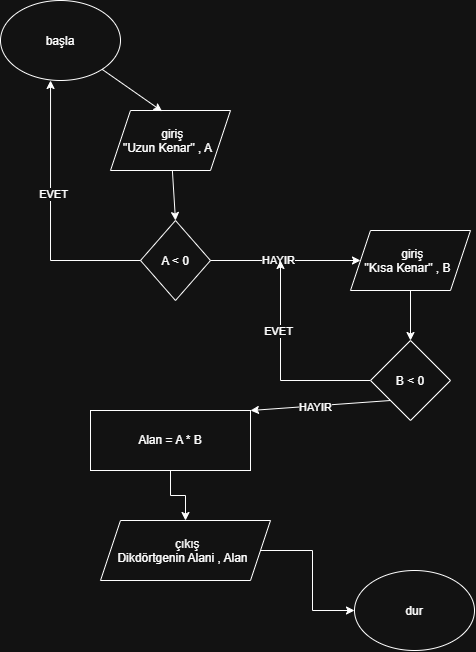

The diagram above was exported from draw.io. Its source (the exported page's mxGraphModel, read from the mxfile embedded in the PNG):
<mxGraphModel dx="1030" dy="527" grid="1" gridSize="10" guides="1" tooltips="1" connect="1" arrows="1" fold="1" page="1" pageScale="1" pageWidth="827" pageHeight="1169" math="0" shadow="0">
  <root>
    <mxCell id="0" />
    <mxCell id="1" parent="0" />
    <mxCell id="JXRiJDA3T7aRZOTWWf42-1" parent="1" style="ellipse;whiteSpace=wrap;html=1;shapeInside=1;" value="başla" vertex="1">
      <mxGeometry height="80" width="120" x="60" y="40" as="geometry" />
    </mxCell>
    <mxCell id="JXRiJDA3T7aRZOTWWf42-5" edge="1" parent="1" source="JXRiJDA3T7aRZOTWWf42-2" style="rounded=0;orthogonalLoop=1;jettySize=auto;html=1;entryX=0.5;entryY=0;entryDx=0;entryDy=0;defaultLabelBackgroundColor=page;" target="JXRiJDA3T7aRZOTWWf42-4">
      <mxGeometry relative="1" as="geometry" />
    </mxCell>
    <mxCell id="JXRiJDA3T7aRZOTWWf42-2" parent="1" style="shape=parallelogram;perimeter=parallelogramPerimeter;whiteSpace=wrap;html=1;shapeInside=1;fixedSize=1;" value="giriş&lt;div&gt;&quot;Uzun Kenar&quot; , A&lt;/div&gt;" vertex="1">
      <mxGeometry height="60" width="120" x="170" y="150" as="geometry" />
    </mxCell>
    <mxCell id="JXRiJDA3T7aRZOTWWf42-3" edge="1" parent="1" source="JXRiJDA3T7aRZOTWWf42-1" style="rounded=0;orthogonalLoop=1;jettySize=auto;html=1;entryX=0.43;entryY=0.013;entryDx=0;entryDy=0;entryPerimeter=0;defaultLabelBackgroundColor=page;" target="JXRiJDA3T7aRZOTWWf42-2">
      <mxGeometry relative="1" as="geometry" />
    </mxCell>
    <mxCell id="JXRiJDA3T7aRZOTWWf42-14" edge="1" parent="1" source="JXRiJDA3T7aRZOTWWf42-4" style="edgeStyle=orthogonalEdgeStyle;rounded=0;orthogonalLoop=1;jettySize=auto;html=1;defaultLabelBackgroundColor=page;" target="JXRiJDA3T7aRZOTWWf42-8">
      <mxGeometry relative="1" as="geometry" />
    </mxCell>
    <mxCell id="JXRiJDA3T7aRZOTWWf42-15" connectable="0" parent="JXRiJDA3T7aRZOTWWf42-14" style="edgeLabel;html=1;align=center;verticalAlign=middle;resizable=0;points=[];inheritText=1;defaultLabelBackgroundColor=page;" value="HAYIR" vertex="1">
      <mxGeometry relative="1" x="-0.1067" y="1" as="geometry">
        <mxPoint as="offset" />
      </mxGeometry>
    </mxCell>
    <mxCell id="JXRiJDA3T7aRZOTWWf42-4" parent="1" style="rhombus;whiteSpace=wrap;html=1;shapeInside=1;" value="A &amp;lt; 0" vertex="1">
      <mxGeometry height="80" width="70" x="200" y="260" as="geometry" />
    </mxCell>
    <mxCell id="JXRiJDA3T7aRZOTWWf42-6" edge="1" parent="1" source="JXRiJDA3T7aRZOTWWf42-4" style="edgeStyle=orthogonalEdgeStyle;rounded=0;orthogonalLoop=1;jettySize=auto;html=1;exitX=0;exitY=0.5;exitDx=0;exitDy=0;entryX=0.417;entryY=1;entryDx=0;entryDy=0;entryPerimeter=0;defaultLabelBackgroundColor=page;" target="JXRiJDA3T7aRZOTWWf42-1">
      <mxGeometry relative="1" as="geometry" />
    </mxCell>
    <mxCell id="JXRiJDA3T7aRZOTWWf42-7" connectable="0" parent="JXRiJDA3T7aRZOTWWf42-6" style="edgeLabel;html=1;align=center;verticalAlign=middle;resizable=0;points=[];inheritText=1;defaultLabelBackgroundColor=page;" value="EVET" vertex="1">
      <mxGeometry relative="1" x="0.1615" y="-2" as="geometry">
        <mxPoint as="offset" />
      </mxGeometry>
    </mxCell>
    <mxCell id="JXRiJDA3T7aRZOTWWf42-10" edge="1" parent="1" source="JXRiJDA3T7aRZOTWWf42-8" style="edgeStyle=orthogonalEdgeStyle;rounded=0;orthogonalLoop=1;jettySize=auto;html=1;entryX=0.5;entryY=0;entryDx=0;entryDy=0;defaultLabelBackgroundColor=page;" target="JXRiJDA3T7aRZOTWWf42-9">
      <mxGeometry relative="1" as="geometry" />
    </mxCell>
    <mxCell id="JXRiJDA3T7aRZOTWWf42-8" parent="1" style="shape=parallelogram;perimeter=parallelogramPerimeter;whiteSpace=wrap;html=1;shapeInside=1;fixedSize=1;" value="giriş&lt;div&gt;&quot;Kısa Kenar&quot; , B&lt;/div&gt;" vertex="1">
      <mxGeometry height="60" width="120" x="410" y="270" as="geometry" />
    </mxCell>
    <mxCell id="JXRiJDA3T7aRZOTWWf42-16" edge="1" parent="1" source="JXRiJDA3T7aRZOTWWf42-9" style="edgeStyle=orthogonalEdgeStyle;rounded=0;orthogonalLoop=1;jettySize=auto;html=1;exitX=0;exitY=0.5;exitDx=0;exitDy=0;defaultLabelBackgroundColor=page;">
      <mxGeometry relative="1" as="geometry">
        <mxPoint x="340" y="300" as="targetPoint" />
      </mxGeometry>
    </mxCell>
    <mxCell id="JXRiJDA3T7aRZOTWWf42-17" connectable="0" parent="JXRiJDA3T7aRZOTWWf42-16" style="edgeLabel;html=1;align=center;verticalAlign=middle;resizable=0;points=[];inheritText=1;defaultLabelBackgroundColor=page;" value="EVET" vertex="1">
      <mxGeometry relative="1" x="0.3295" y="3" as="geometry">
        <mxPoint as="offset" />
      </mxGeometry>
    </mxCell>
    <mxCell id="JXRiJDA3T7aRZOTWWf42-19" edge="1" parent="1" source="JXRiJDA3T7aRZOTWWf42-9" style="rounded=0;orthogonalLoop=1;jettySize=auto;html=1;exitX=0;exitY=1;exitDx=0;exitDy=0;entryX=1;entryY=0;entryDx=0;entryDy=0;defaultLabelBackgroundColor=page;" target="JXRiJDA3T7aRZOTWWf42-18">
      <mxGeometry relative="1" as="geometry" />
    </mxCell>
    <mxCell id="JXRiJDA3T7aRZOTWWf42-20" connectable="0" parent="JXRiJDA3T7aRZOTWWf42-19" style="edgeLabel;html=1;align=center;verticalAlign=middle;resizable=0;points=[];inheritText=1;defaultLabelBackgroundColor=page;" value="HAYIR" vertex="1">
      <mxGeometry relative="1" x="0.0867" y="1" as="geometry">
        <mxPoint as="offset" />
      </mxGeometry>
    </mxCell>
    <mxCell id="JXRiJDA3T7aRZOTWWf42-9" parent="1" style="rhombus;whiteSpace=wrap;html=1;shapeInside=1;" value="B &amp;lt; 0" vertex="1">
      <mxGeometry height="80" width="80" x="430" y="380" as="geometry" />
    </mxCell>
    <mxCell id="JXRiJDA3T7aRZOTWWf42-24" edge="1" parent="1" source="JXRiJDA3T7aRZOTWWf42-18" style="edgeStyle=orthogonalEdgeStyle;rounded=0;orthogonalLoop=1;jettySize=auto;html=1;exitX=0.5;exitY=1;exitDx=0;exitDy=0;entryX=0.5;entryY=0;entryDx=0;entryDy=0;defaultLabelBackgroundColor=page;" target="JXRiJDA3T7aRZOTWWf42-21">
      <mxGeometry relative="1" as="geometry" />
    </mxCell>
    <mxCell id="JXRiJDA3T7aRZOTWWf42-18" parent="1" style="rounded=0;whiteSpace=wrap;html=1;" value="Alan = A * B" vertex="1">
      <mxGeometry height="60" width="160" x="150" y="450" as="geometry" />
    </mxCell>
    <mxCell id="JXRiJDA3T7aRZOTWWf42-23" edge="1" parent="1" source="JXRiJDA3T7aRZOTWWf42-21" style="edgeStyle=orthogonalEdgeStyle;rounded=0;orthogonalLoop=1;jettySize=auto;html=1;exitX=1;exitY=0.5;exitDx=0;exitDy=0;entryX=0;entryY=0.5;entryDx=0;entryDy=0;defaultLabelBackgroundColor=page;" target="JXRiJDA3T7aRZOTWWf42-22">
      <mxGeometry relative="1" as="geometry" />
    </mxCell>
    <mxCell id="JXRiJDA3T7aRZOTWWf42-21" parent="1" style="shape=parallelogram;perimeter=parallelogramPerimeter;whiteSpace=wrap;html=1;shapeInside=1;fixedSize=1;" value="çıkış&lt;div&gt;Dikdörtgenin Alani , Alan&lt;/div&gt;" vertex="1">
      <mxGeometry height="60" width="170" x="160" y="560" as="geometry" />
    </mxCell>
    <mxCell id="JXRiJDA3T7aRZOTWWf42-22" parent="1" style="ellipse;whiteSpace=wrap;html=1;shapeInside=1;" value="dur" vertex="1">
      <mxGeometry height="80" width="120" x="414" y="610" as="geometry" />
    </mxCell>
  </root>
</mxGraphModel>